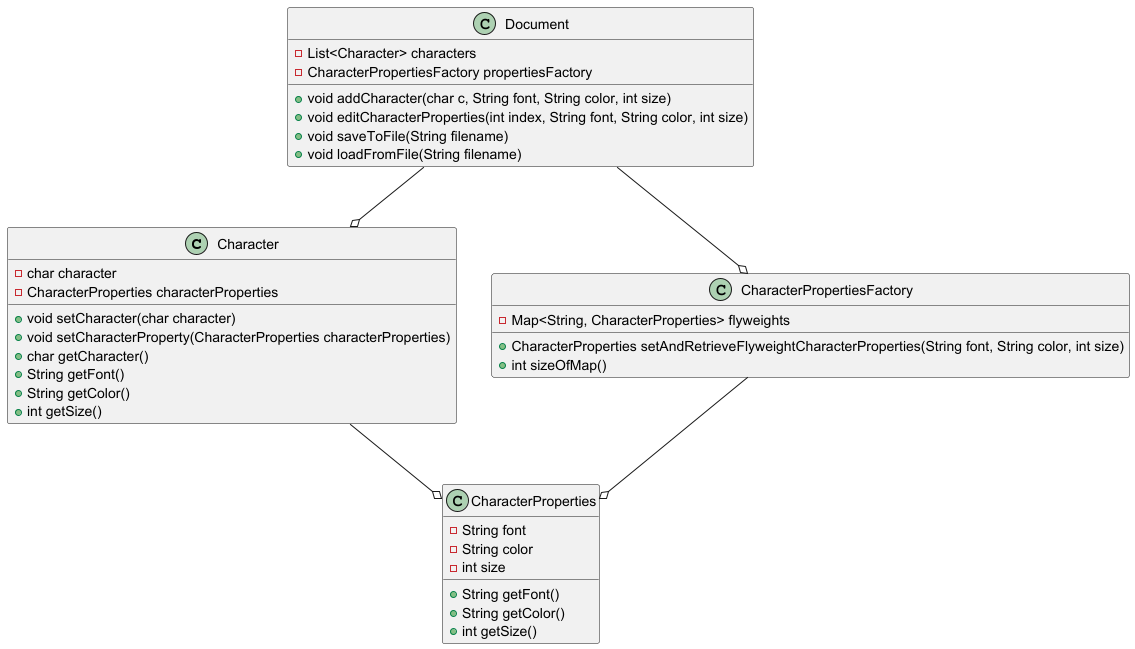

The diagram above was rendered by PlantUML. Its source (embedded in the PNG):
@startuml
'https://plantuml.com/class-diagram

class Character {
    -char character
    -CharacterProperties characterProperties

    +void setCharacter(char character)
    +void setCharacterProperty(CharacterProperties characterProperties)
    +char getCharacter()
    +String getFont()
    +String getColor()
    +int getSize()
}

class CharacterProperties {
    -String font
    -String color
    -int size

    +String getFont()
    +String getColor()
    +int getSize()
}

class CharacterPropertiesFactory {
    -Map<String, CharacterProperties> flyweights

    +CharacterProperties setAndRetrieveFlyweightCharacterProperties(String font, String color, int size)
    +int sizeOfMap()
}

class Document {
    -List<Character> characters
    -CharacterPropertiesFactory propertiesFactory

    +void addCharacter(char c, String font, String color, int size)
    +void editCharacterProperties(int index, String font, String color, int size)
    +void saveToFile(String filename)
    +void loadFromFile(String filename)

}

Character --o CharacterProperties
Document --o Character
CharacterPropertiesFactory --o CharacterProperties
Document --o CharacterPropertiesFactory

@enduml